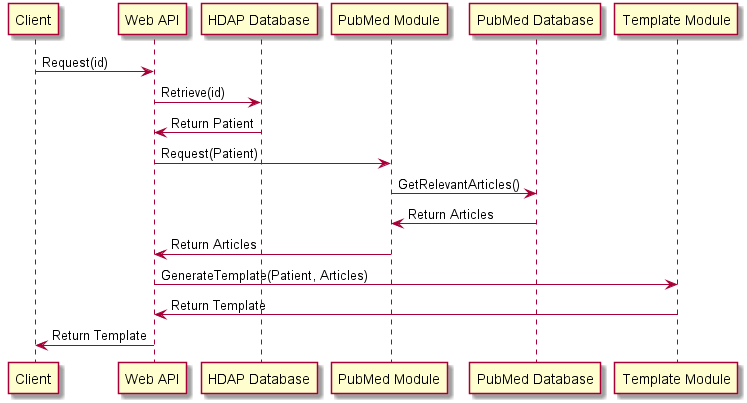

The diagram above was rendered by PlantUML. Its source (embedded in the PNG):
@startuml host-application-sequence

"Client" -> "Web API": Request(id)
"Web API" -> "HDAP Database": Retrieve(id)
"Web API" <- "HDAP Database": Return Patient
"Web API" -> "PubMed Module": Request(Patient)
"PubMed Module" -> "PubMed Database": GetRelevantArticles()
"PubMed Database" -> "PubMed Module": Return Articles
"PubMed Module" -> "Web API": Return Articles
"Web API" -> "Template Module": GenerateTemplate(Patient, Articles)
"Template Module" -> "Web API": Return Template
"Web API" -> "Client": Return Template

@enduml